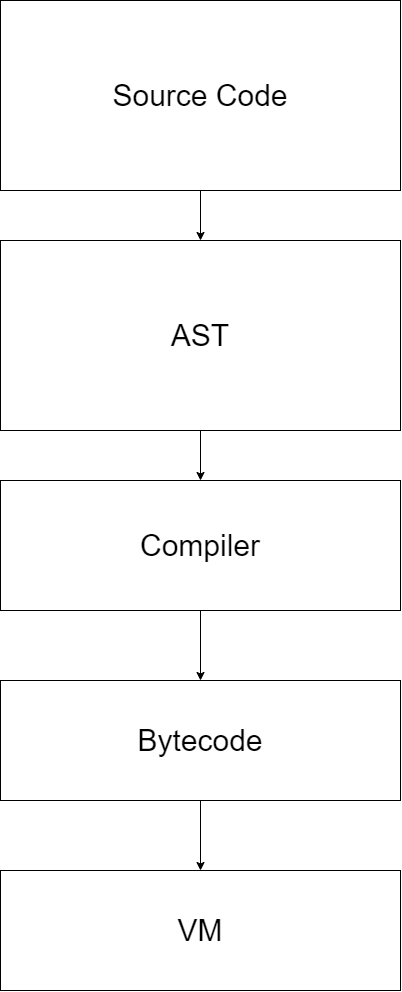

The diagram above was exported from draw.io. Its source (the exported page's mxGraphModel, read from the mxfile embedded in the PNG):
<mxGraphModel dx="2031" dy="1163" grid="1" gridSize="10" guides="1" tooltips="1" connect="1" arrows="1" fold="1" page="1" pageScale="1" pageWidth="850" pageHeight="1100" math="0" shadow="0">
  <root>
    <mxCell id="0" />
    <mxCell id="1" parent="0" />
    <mxCell id="YpNCzxaTM0dAe5ikbULY-6" style="edgeStyle=orthogonalEdgeStyle;rounded=0;orthogonalLoop=1;jettySize=auto;html=1;exitX=0.5;exitY=1;exitDx=0;exitDy=0;fontSize=30;" parent="1" source="YpNCzxaTM0dAe5ikbULY-1" target="YpNCzxaTM0dAe5ikbULY-2" edge="1">
      <mxGeometry relative="1" as="geometry" />
    </mxCell>
    <mxCell id="YpNCzxaTM0dAe5ikbULY-1" value="&lt;font style=&quot;font-size: 30px;&quot;&gt;Source Code&lt;/font&gt;" style="rounded=0;whiteSpace=wrap;html=1;" parent="1" vertex="1">
      <mxGeometry x="240" y="40" width="400" height="190" as="geometry" />
    </mxCell>
    <mxCell id="YpNCzxaTM0dAe5ikbULY-7" style="edgeStyle=orthogonalEdgeStyle;rounded=0;orthogonalLoop=1;jettySize=auto;html=1;exitX=0.5;exitY=1;exitDx=0;exitDy=0;fontSize=30;" parent="1" source="YpNCzxaTM0dAe5ikbULY-2" target="YpNCzxaTM0dAe5ikbULY-3" edge="1">
      <mxGeometry relative="1" as="geometry" />
    </mxCell>
    <mxCell id="YpNCzxaTM0dAe5ikbULY-2" value="AST" style="rounded=0;whiteSpace=wrap;html=1;fontSize=30;" parent="1" vertex="1">
      <mxGeometry x="240" y="280" width="400" height="190" as="geometry" />
    </mxCell>
    <mxCell id="YpNCzxaTM0dAe5ikbULY-8" style="edgeStyle=orthogonalEdgeStyle;rounded=0;orthogonalLoop=1;jettySize=auto;html=1;exitX=0.5;exitY=1;exitDx=0;exitDy=0;fontSize=30;" parent="1" source="YpNCzxaTM0dAe5ikbULY-3" target="YpNCzxaTM0dAe5ikbULY-4" edge="1">
      <mxGeometry relative="1" as="geometry" />
    </mxCell>
    <mxCell id="YpNCzxaTM0dAe5ikbULY-3" value="Compiler" style="rounded=0;whiteSpace=wrap;html=1;fontSize=30;" parent="1" vertex="1">
      <mxGeometry x="240" y="520" width="400" height="130" as="geometry" />
    </mxCell>
    <mxCell id="YpNCzxaTM0dAe5ikbULY-9" style="edgeStyle=orthogonalEdgeStyle;rounded=0;orthogonalLoop=1;jettySize=auto;html=1;exitX=0.5;exitY=1;exitDx=0;exitDy=0;fontSize=30;" parent="1" source="YpNCzxaTM0dAe5ikbULY-4" target="YpNCzxaTM0dAe5ikbULY-5" edge="1">
      <mxGeometry relative="1" as="geometry" />
    </mxCell>
    <mxCell id="YpNCzxaTM0dAe5ikbULY-4" value="Bytecode" style="rounded=0;whiteSpace=wrap;html=1;fontSize=30;" parent="1" vertex="1">
      <mxGeometry x="240" y="720" width="400" height="120" as="geometry" />
    </mxCell>
    <mxCell id="YpNCzxaTM0dAe5ikbULY-5" value="VM" style="rounded=0;whiteSpace=wrap;html=1;fontSize=30;" parent="1" vertex="1">
      <mxGeometry x="240" y="910" width="400" height="120" as="geometry" />
    </mxCell>
  </root>
</mxGraphModel>